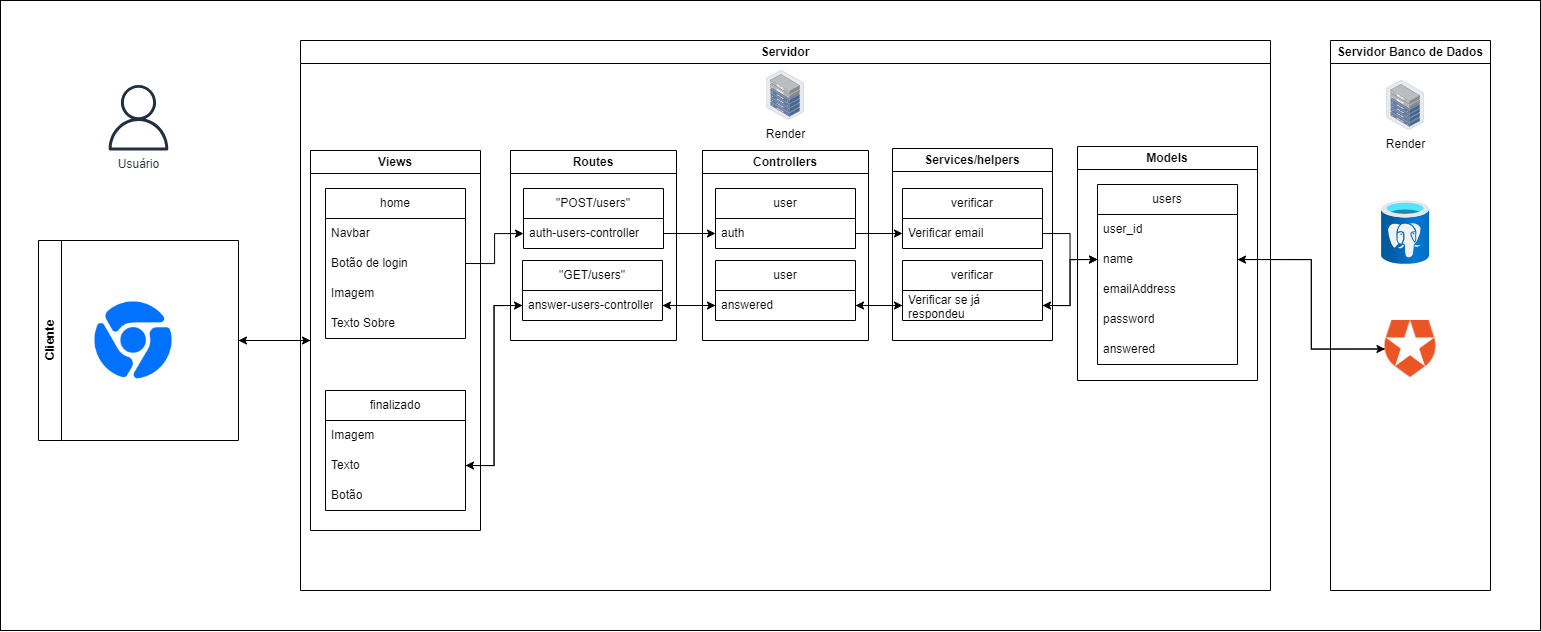

The diagram above was exported from draw.io. Its source (the exported page's mxGraphModel, read from the mxfile embedded in the PNG):
<mxGraphModel dx="3289" dy="1078" grid="1" gridSize="10" guides="1" tooltips="1" connect="1" arrows="1" fold="1" page="1" pageScale="1" pageWidth="827" pageHeight="1169" math="0" shadow="0">
  <root>
    <mxCell id="0" />
    <mxCell id="1" parent="0" />
    <mxCell id="RIBPLgs2tIToHIS9_J1g-52" value="" style="rounded=0;whiteSpace=wrap;html=1;" parent="1" vertex="1">
      <mxGeometry x="-430" y="20" width="1540" height="630" as="geometry" />
    </mxCell>
    <mxCell id="RIBPLgs2tIToHIS9_J1g-12" value="Servidor Banco de Dados" style="swimlane;whiteSpace=wrap;html=1;" parent="1" vertex="1">
      <mxGeometry x="900" y="60" width="160" height="550" as="geometry" />
    </mxCell>
    <mxCell id="RIBPLgs2tIToHIS9_J1g-16" value="" style="image;aspect=fixed;html=1;points=[];align=center;fontSize=12;image=img/lib/azure2/databases/Azure_Database_PostgreSQL_Server.svg;" parent="RIBPLgs2tIToHIS9_J1g-12" vertex="1">
      <mxGeometry x="51.1" y="160" width="48" height="64" as="geometry" />
    </mxCell>
    <mxCell id="RIBPLgs2tIToHIS9_J1g-32" value="Render" style="image;points=[];aspect=fixed;html=1;align=center;shadow=0;dashed=0;image=img/lib/allied_telesis/storage/Datacenter_Server_Half_Rack_ToR.svg;" parent="RIBPLgs2tIToHIS9_J1g-12" vertex="1">
      <mxGeometry x="56" y="40" width="38.2" height="49.63" as="geometry" />
    </mxCell>
    <mxCell id="RIBPLgs2tIToHIS9_J1g-23" value="Usuário" style="sketch=0;outlineConnect=0;fontColor=#232F3E;gradientColor=none;fillColor=#232F3D;strokeColor=none;dashed=0;verticalLabelPosition=bottom;verticalAlign=top;align=center;html=1;fontSize=12;fontStyle=0;aspect=fixed;pointerEvents=1;shape=mxgraph.aws4.user;" parent="1" vertex="1">
      <mxGeometry x="-324.81" y="104.38" width="65.62" height="65.62" as="geometry" />
    </mxCell>
    <mxCell id="RIBPLgs2tIToHIS9_J1g-27" value="Servidor" style="swimlane;whiteSpace=wrap;html=1;" parent="1" vertex="1">
      <mxGeometry x="-130" y="60" width="970" height="550" as="geometry" />
    </mxCell>
    <mxCell id="RIBPLgs2tIToHIS9_J1g-25" value="Render" style="image;points=[];aspect=fixed;html=1;align=center;shadow=0;dashed=0;image=img/lib/allied_telesis/storage/Datacenter_Server_Half_Rack_ToR.svg;" parent="RIBPLgs2tIToHIS9_J1g-27" vertex="1">
      <mxGeometry x="465.9" y="29.990000000000002" width="38.2" height="49.63" as="geometry" />
    </mxCell>
    <mxCell id="RIBPLgs2tIToHIS9_J1g-24" value="Views" style="swimlane;whiteSpace=wrap;html=1;startSize=23;" parent="RIBPLgs2tIToHIS9_J1g-27" vertex="1">
      <mxGeometry x="10" y="110" width="170" height="380" as="geometry" />
    </mxCell>
    <mxCell id="RIBPLgs2tIToHIS9_J1g-41" value="home" style="swimlane;fontStyle=0;childLayout=stackLayout;horizontal=1;startSize=30;horizontalStack=0;resizeParent=1;resizeParentMax=0;resizeLast=0;collapsible=1;marginBottom=0;whiteSpace=wrap;html=1;" parent="RIBPLgs2tIToHIS9_J1g-24" vertex="1">
      <mxGeometry x="15" y="38" width="140" height="150" as="geometry" />
    </mxCell>
    <mxCell id="RIBPLgs2tIToHIS9_J1g-42" value="Navbar" style="text;strokeColor=none;fillColor=none;align=left;verticalAlign=middle;spacingLeft=4;spacingRight=4;overflow=hidden;points=[[0,0.5],[1,0.5]];portConstraint=eastwest;rotatable=0;whiteSpace=wrap;html=1;" parent="RIBPLgs2tIToHIS9_J1g-41" vertex="1">
      <mxGeometry y="30" width="140" height="30" as="geometry" />
    </mxCell>
    <mxCell id="RIBPLgs2tIToHIS9_J1g-44" value="Botão de login" style="text;strokeColor=none;fillColor=none;align=left;verticalAlign=middle;spacingLeft=4;spacingRight=4;overflow=hidden;points=[[0,0.5],[1,0.5]];portConstraint=eastwest;rotatable=0;whiteSpace=wrap;html=1;" parent="RIBPLgs2tIToHIS9_J1g-41" vertex="1">
      <mxGeometry y="60" width="140" height="30" as="geometry" />
    </mxCell>
    <mxCell id="IU-bw-8Hb_L9pwO6L9cb-1" value="Imagem" style="text;strokeColor=none;fillColor=none;align=left;verticalAlign=middle;spacingLeft=4;spacingRight=4;overflow=hidden;points=[[0,0.5],[1,0.5]];portConstraint=eastwest;rotatable=0;whiteSpace=wrap;html=1;" parent="RIBPLgs2tIToHIS9_J1g-41" vertex="1">
      <mxGeometry y="90" width="140" height="30" as="geometry" />
    </mxCell>
    <mxCell id="IU-bw-8Hb_L9pwO6L9cb-10" value="Texto Sobre" style="text;strokeColor=none;fillColor=none;align=left;verticalAlign=middle;spacingLeft=4;spacingRight=4;overflow=hidden;points=[[0,0.5],[1,0.5]];portConstraint=eastwest;rotatable=0;whiteSpace=wrap;html=1;" parent="RIBPLgs2tIToHIS9_J1g-41" vertex="1">
      <mxGeometry y="120" width="140" height="30" as="geometry" />
    </mxCell>
    <mxCell id="IU-bw-8Hb_L9pwO6L9cb-17" value="finalizado" style="swimlane;fontStyle=0;childLayout=stackLayout;horizontal=1;startSize=30;horizontalStack=0;resizeParent=1;resizeParentMax=0;resizeLast=0;collapsible=1;marginBottom=0;whiteSpace=wrap;html=1;" parent="RIBPLgs2tIToHIS9_J1g-24" vertex="1">
      <mxGeometry x="15" y="240" width="140" height="120" as="geometry" />
    </mxCell>
    <mxCell id="IU-bw-8Hb_L9pwO6L9cb-18" value="Imagem" style="text;strokeColor=none;fillColor=none;align=left;verticalAlign=middle;spacingLeft=4;spacingRight=4;overflow=hidden;points=[[0,0.5],[1,0.5]];portConstraint=eastwest;rotatable=0;whiteSpace=wrap;html=1;" parent="IU-bw-8Hb_L9pwO6L9cb-17" vertex="1">
      <mxGeometry y="30" width="140" height="30" as="geometry" />
    </mxCell>
    <mxCell id="IU-bw-8Hb_L9pwO6L9cb-19" value="Texto" style="text;strokeColor=none;fillColor=none;align=left;verticalAlign=middle;spacingLeft=4;spacingRight=4;overflow=hidden;points=[[0,0.5],[1,0.5]];portConstraint=eastwest;rotatable=0;whiteSpace=wrap;html=1;" parent="IU-bw-8Hb_L9pwO6L9cb-17" vertex="1">
      <mxGeometry y="60" width="140" height="30" as="geometry" />
    </mxCell>
    <mxCell id="IU-bw-8Hb_L9pwO6L9cb-20" value="Botão" style="text;strokeColor=none;fillColor=none;align=left;verticalAlign=middle;spacingLeft=4;spacingRight=4;overflow=hidden;points=[[0,0.5],[1,0.5]];portConstraint=eastwest;rotatable=0;whiteSpace=wrap;html=1;" parent="IU-bw-8Hb_L9pwO6L9cb-17" vertex="1">
      <mxGeometry y="90" width="140" height="30" as="geometry" />
    </mxCell>
    <mxCell id="BTqJfUpLhKWyFMrB6gHA-2" value="Controllers" style="swimlane;whiteSpace=wrap;html=1;startSize=23;" parent="RIBPLgs2tIToHIS9_J1g-27" vertex="1">
      <mxGeometry x="402" y="110" width="166" height="190" as="geometry" />
    </mxCell>
    <mxCell id="BTqJfUpLhKWyFMrB6gHA-15" value="user" style="swimlane;fontStyle=0;childLayout=stackLayout;horizontal=1;startSize=30;horizontalStack=0;resizeParent=1;resizeParentMax=0;resizeLast=0;collapsible=1;marginBottom=0;whiteSpace=wrap;html=1;" parent="BTqJfUpLhKWyFMrB6gHA-2" vertex="1">
      <mxGeometry x="13" y="38" width="140" height="60" as="geometry" />
    </mxCell>
    <mxCell id="BTqJfUpLhKWyFMrB6gHA-16" value="auth" style="text;strokeColor=none;fillColor=none;align=left;verticalAlign=middle;spacingLeft=4;spacingRight=4;overflow=hidden;points=[[0,0.5],[1,0.5]];portConstraint=eastwest;rotatable=0;whiteSpace=wrap;html=1;" parent="BTqJfUpLhKWyFMrB6gHA-15" vertex="1">
      <mxGeometry y="30" width="140" height="30" as="geometry" />
    </mxCell>
    <mxCell id="BfmDAqrIic6IV8fdLGgy-1" value="Routes" style="swimlane;whiteSpace=wrap;html=1;startSize=23;" vertex="1" parent="RIBPLgs2tIToHIS9_J1g-27">
      <mxGeometry x="210" y="110" width="166" height="190" as="geometry" />
    </mxCell>
    <mxCell id="BfmDAqrIic6IV8fdLGgy-2" value="&quot;POST/users&quot;" style="swimlane;fontStyle=0;childLayout=stackLayout;horizontal=1;startSize=30;horizontalStack=0;resizeParent=1;resizeParentMax=0;resizeLast=0;collapsible=1;marginBottom=0;whiteSpace=wrap;html=1;" vertex="1" parent="BfmDAqrIic6IV8fdLGgy-1">
      <mxGeometry x="13" y="38" width="140" height="60" as="geometry" />
    </mxCell>
    <mxCell id="BfmDAqrIic6IV8fdLGgy-3" value="auth-users-controller" style="text;strokeColor=none;fillColor=none;align=left;verticalAlign=middle;spacingLeft=4;spacingRight=4;overflow=hidden;points=[[0,0.5],[1,0.5]];portConstraint=eastwest;rotatable=0;whiteSpace=wrap;html=1;" vertex="1" parent="BfmDAqrIic6IV8fdLGgy-2">
      <mxGeometry y="30" width="140" height="30" as="geometry" />
    </mxCell>
    <mxCell id="BTqJfUpLhKWyFMrB6gHA-5" value="Models" style="swimlane;whiteSpace=wrap;html=1;startSize=23;" parent="RIBPLgs2tIToHIS9_J1g-27" vertex="1">
      <mxGeometry x="777" y="106" width="180" height="234" as="geometry" />
    </mxCell>
    <mxCell id="BTqJfUpLhKWyFMrB6gHA-9" value="users" style="swimlane;fontStyle=0;childLayout=stackLayout;horizontal=1;startSize=30;horizontalStack=0;resizeParent=1;resizeParentMax=0;resizeLast=0;collapsible=1;marginBottom=0;whiteSpace=wrap;html=1;" parent="BTqJfUpLhKWyFMrB6gHA-5" vertex="1">
      <mxGeometry x="20" y="38" width="140" height="180" as="geometry" />
    </mxCell>
    <mxCell id="BTqJfUpLhKWyFMrB6gHA-10" value="user_id" style="text;strokeColor=none;fillColor=none;align=left;verticalAlign=middle;spacingLeft=4;spacingRight=4;overflow=hidden;points=[[0,0.5],[1,0.5]];portConstraint=eastwest;rotatable=0;whiteSpace=wrap;html=1;" parent="BTqJfUpLhKWyFMrB6gHA-9" vertex="1">
      <mxGeometry y="30" width="140" height="30" as="geometry" />
    </mxCell>
    <mxCell id="BTqJfUpLhKWyFMrB6gHA-11" value="name" style="text;strokeColor=none;fillColor=none;align=left;verticalAlign=middle;spacingLeft=4;spacingRight=4;overflow=hidden;points=[[0,0.5],[1,0.5]];portConstraint=eastwest;rotatable=0;whiteSpace=wrap;html=1;" parent="BTqJfUpLhKWyFMrB6gHA-9" vertex="1">
      <mxGeometry y="60" width="140" height="30" as="geometry" />
    </mxCell>
    <mxCell id="9nZV4xTJPpmNmlKgjBD1-1" value="emailAddress" style="text;strokeColor=none;fillColor=none;align=left;verticalAlign=middle;spacingLeft=4;spacingRight=4;overflow=hidden;points=[[0,0.5],[1,0.5]];portConstraint=eastwest;rotatable=0;whiteSpace=wrap;html=1;" parent="BTqJfUpLhKWyFMrB6gHA-9" vertex="1">
      <mxGeometry y="90" width="140" height="30" as="geometry" />
    </mxCell>
    <mxCell id="MAObCPGG8qvyvMlPCJR--1" value="password" style="text;strokeColor=none;fillColor=none;align=left;verticalAlign=middle;spacingLeft=4;spacingRight=4;overflow=hidden;points=[[0,0.5],[1,0.5]];portConstraint=eastwest;rotatable=0;whiteSpace=wrap;html=1;" parent="BTqJfUpLhKWyFMrB6gHA-9" vertex="1">
      <mxGeometry y="120" width="140" height="30" as="geometry" />
    </mxCell>
    <mxCell id="7TFiteJ1vRxA5V-MnxLH-1" value="answered" style="text;strokeColor=none;fillColor=none;align=left;verticalAlign=middle;spacingLeft=4;spacingRight=4;overflow=hidden;points=[[0,0.5],[1,0.5]];portConstraint=eastwest;rotatable=0;whiteSpace=wrap;html=1;" vertex="1" parent="BTqJfUpLhKWyFMrB6gHA-9">
      <mxGeometry y="150" width="140" height="30" as="geometry" />
    </mxCell>
    <mxCell id="psjwOiiniUCJQtOTkfEi-1" value="Services/helpers" style="swimlane;whiteSpace=wrap;html=1;startSize=23;" parent="RIBPLgs2tIToHIS9_J1g-27" vertex="1">
      <mxGeometry x="592" y="108" width="160" height="192" as="geometry" />
    </mxCell>
    <mxCell id="psjwOiiniUCJQtOTkfEi-2" value="verificar" style="swimlane;fontStyle=0;childLayout=stackLayout;horizontal=1;startSize=30;horizontalStack=0;resizeParent=1;resizeParentMax=0;resizeLast=0;collapsible=1;marginBottom=0;whiteSpace=wrap;html=1;" parent="psjwOiiniUCJQtOTkfEi-1" vertex="1">
      <mxGeometry x="10" y="40" width="140" height="60" as="geometry" />
    </mxCell>
    <mxCell id="psjwOiiniUCJQtOTkfEi-4" value="Verificar email" style="text;strokeColor=none;fillColor=none;align=left;verticalAlign=middle;spacingLeft=4;spacingRight=4;overflow=hidden;points=[[0,0.5],[1,0.5]];portConstraint=eastwest;rotatable=0;whiteSpace=wrap;html=1;" parent="psjwOiiniUCJQtOTkfEi-2" vertex="1">
      <mxGeometry y="30" width="140" height="30" as="geometry" />
    </mxCell>
    <mxCell id="jfZi5d1DPzCspCAz-9o_-3" style="edgeStyle=orthogonalEdgeStyle;rounded=0;orthogonalLoop=1;jettySize=auto;html=1;exitX=1;exitY=0.5;exitDx=0;exitDy=0;" edge="1" parent="RIBPLgs2tIToHIS9_J1g-27" source="RIBPLgs2tIToHIS9_J1g-44" target="BfmDAqrIic6IV8fdLGgy-3">
      <mxGeometry relative="1" as="geometry" />
    </mxCell>
    <mxCell id="jfZi5d1DPzCspCAz-9o_-4" style="edgeStyle=orthogonalEdgeStyle;rounded=0;orthogonalLoop=1;jettySize=auto;html=1;exitX=1;exitY=0.5;exitDx=0;exitDy=0;entryX=0;entryY=0.5;entryDx=0;entryDy=0;" edge="1" parent="RIBPLgs2tIToHIS9_J1g-27" source="BfmDAqrIic6IV8fdLGgy-3" target="BTqJfUpLhKWyFMrB6gHA-16">
      <mxGeometry relative="1" as="geometry" />
    </mxCell>
    <mxCell id="jfZi5d1DPzCspCAz-9o_-5" style="edgeStyle=orthogonalEdgeStyle;rounded=0;orthogonalLoop=1;jettySize=auto;html=1;exitX=1;exitY=0.5;exitDx=0;exitDy=0;entryX=0;entryY=0.5;entryDx=0;entryDy=0;" edge="1" parent="RIBPLgs2tIToHIS9_J1g-27" source="BTqJfUpLhKWyFMrB6gHA-16" target="psjwOiiniUCJQtOTkfEi-4">
      <mxGeometry relative="1" as="geometry" />
    </mxCell>
    <mxCell id="jfZi5d1DPzCspCAz-9o_-6" style="edgeStyle=orthogonalEdgeStyle;rounded=0;orthogonalLoop=1;jettySize=auto;html=1;exitX=1;exitY=0.5;exitDx=0;exitDy=0;entryX=0;entryY=0.5;entryDx=0;entryDy=0;" edge="1" parent="RIBPLgs2tIToHIS9_J1g-27" source="psjwOiiniUCJQtOTkfEi-4" target="BTqJfUpLhKWyFMrB6gHA-11">
      <mxGeometry relative="1" as="geometry" />
    </mxCell>
    <mxCell id="RIBPLgs2tIToHIS9_J1g-48" value="" style="shape=image;html=1;verticalAlign=top;verticalLabelPosition=bottom;labelBackgroundColor=#ffffff;imageAspect=0;aspect=fixed;image=https://cdn2.iconfinder.com/data/icons/social-media-and-payment/64/-36-128.png" parent="1" vertex="1">
      <mxGeometry x="-341" y="316" width="88" height="88" as="geometry" />
    </mxCell>
    <mxCell id="jfZi5d1DPzCspCAz-9o_-8" style="edgeStyle=orthogonalEdgeStyle;rounded=0;orthogonalLoop=1;jettySize=auto;html=1;exitX=1;exitY=0.5;exitDx=0;exitDy=0;entryX=0;entryY=0.5;entryDx=0;entryDy=0;" edge="1" parent="1" source="RIBPLgs2tIToHIS9_J1g-51" target="RIBPLgs2tIToHIS9_J1g-24">
      <mxGeometry relative="1" as="geometry" />
    </mxCell>
    <mxCell id="RIBPLgs2tIToHIS9_J1g-51" value="Cliente" style="swimlane;horizontal=0;whiteSpace=wrap;html=1;" parent="1" vertex="1">
      <mxGeometry x="-392" y="260" width="200" height="200" as="geometry" />
    </mxCell>
    <mxCell id="jfZi5d1DPzCspCAz-9o_-1" value="&quot;GET/users&quot;" style="swimlane;fontStyle=0;childLayout=stackLayout;horizontal=1;startSize=30;horizontalStack=0;resizeParent=1;resizeParentMax=0;resizeLast=0;collapsible=1;marginBottom=0;whiteSpace=wrap;html=1;" vertex="1" parent="1">
      <mxGeometry x="92" y="280" width="140" height="60" as="geometry" />
    </mxCell>
    <mxCell id="jfZi5d1DPzCspCAz-9o_-2" value="answer-users-controller" style="text;strokeColor=none;fillColor=none;align=left;verticalAlign=middle;spacingLeft=4;spacingRight=4;overflow=hidden;points=[[0,0.5],[1,0.5]];portConstraint=eastwest;rotatable=0;whiteSpace=wrap;html=1;" vertex="1" parent="jfZi5d1DPzCspCAz-9o_-1">
      <mxGeometry y="30" width="140" height="30" as="geometry" />
    </mxCell>
    <mxCell id="jfZi5d1DPzCspCAz-9o_-7" style="edgeStyle=orthogonalEdgeStyle;rounded=0;orthogonalLoop=1;jettySize=auto;html=1;exitX=0;exitY=0.5;exitDx=0;exitDy=0;entryX=1;entryY=0.5;entryDx=0;entryDy=0;" edge="1" parent="1" source="jfZi5d1DPzCspCAz-9o_-2" target="IU-bw-8Hb_L9pwO6L9cb-19">
      <mxGeometry relative="1" as="geometry" />
    </mxCell>
    <mxCell id="jfZi5d1DPzCspCAz-9o_-9" style="edgeStyle=orthogonalEdgeStyle;rounded=0;orthogonalLoop=1;jettySize=auto;html=1;exitX=0;exitY=0.5;exitDx=0;exitDy=0;entryX=1;entryY=0.5;entryDx=0;entryDy=0;" edge="1" parent="1" source="RIBPLgs2tIToHIS9_J1g-24" target="RIBPLgs2tIToHIS9_J1g-51">
      <mxGeometry relative="1" as="geometry" />
    </mxCell>
    <mxCell id="jfZi5d1DPzCspCAz-9o_-10" value="user" style="swimlane;fontStyle=0;childLayout=stackLayout;horizontal=1;startSize=30;horizontalStack=0;resizeParent=1;resizeParentMax=0;resizeLast=0;collapsible=1;marginBottom=0;whiteSpace=wrap;html=1;" vertex="1" parent="1">
      <mxGeometry x="285" y="280" width="140" height="60" as="geometry" />
    </mxCell>
    <mxCell id="jfZi5d1DPzCspCAz-9o_-11" value="answered" style="text;strokeColor=none;fillColor=none;align=left;verticalAlign=middle;spacingLeft=4;spacingRight=4;overflow=hidden;points=[[0,0.5],[1,0.5]];portConstraint=eastwest;rotatable=0;whiteSpace=wrap;html=1;" vertex="1" parent="jfZi5d1DPzCspCAz-9o_-10">
      <mxGeometry y="30" width="140" height="30" as="geometry" />
    </mxCell>
    <mxCell id="jfZi5d1DPzCspCAz-9o_-12" style="edgeStyle=orthogonalEdgeStyle;rounded=0;orthogonalLoop=1;jettySize=auto;html=1;exitX=1;exitY=0.5;exitDx=0;exitDy=0;entryX=0;entryY=0.5;entryDx=0;entryDy=0;" edge="1" parent="1" source="jfZi5d1DPzCspCAz-9o_-2" target="jfZi5d1DPzCspCAz-9o_-11">
      <mxGeometry relative="1" as="geometry" />
    </mxCell>
    <mxCell id="jfZi5d1DPzCspCAz-9o_-13" style="edgeStyle=orthogonalEdgeStyle;rounded=0;orthogonalLoop=1;jettySize=auto;html=1;exitX=0;exitY=0.5;exitDx=0;exitDy=0;entryX=1;entryY=0.5;entryDx=0;entryDy=0;" edge="1" parent="1" source="jfZi5d1DPzCspCAz-9o_-11" target="jfZi5d1DPzCspCAz-9o_-2">
      <mxGeometry relative="1" as="geometry" />
    </mxCell>
    <mxCell id="jfZi5d1DPzCspCAz-9o_-15" value="verificar" style="swimlane;fontStyle=0;childLayout=stackLayout;horizontal=1;startSize=30;horizontalStack=0;resizeParent=1;resizeParentMax=0;resizeLast=0;collapsible=1;marginBottom=0;whiteSpace=wrap;html=1;" vertex="1" parent="1">
      <mxGeometry x="472" y="280" width="140" height="60" as="geometry" />
    </mxCell>
    <mxCell id="jfZi5d1DPzCspCAz-9o_-16" value="Verificar se já respondeu" style="text;strokeColor=none;fillColor=none;align=left;verticalAlign=middle;spacingLeft=4;spacingRight=4;overflow=hidden;points=[[0,0.5],[1,0.5]];portConstraint=eastwest;rotatable=0;whiteSpace=wrap;html=1;" vertex="1" parent="jfZi5d1DPzCspCAz-9o_-15">
      <mxGeometry y="30" width="140" height="30" as="geometry" />
    </mxCell>
    <mxCell id="jfZi5d1DPzCspCAz-9o_-17" style="edgeStyle=orthogonalEdgeStyle;rounded=0;orthogonalLoop=1;jettySize=auto;html=1;exitX=1;exitY=0.5;exitDx=0;exitDy=0;entryX=0;entryY=0.5;entryDx=0;entryDy=0;" edge="1" parent="1" source="jfZi5d1DPzCspCAz-9o_-11" target="jfZi5d1DPzCspCAz-9o_-16">
      <mxGeometry relative="1" as="geometry" />
    </mxCell>
    <mxCell id="jfZi5d1DPzCspCAz-9o_-18" style="edgeStyle=orthogonalEdgeStyle;rounded=0;orthogonalLoop=1;jettySize=auto;html=1;exitX=1;exitY=0.5;exitDx=0;exitDy=0;entryX=0;entryY=0.5;entryDx=0;entryDy=0;" edge="1" parent="1" source="jfZi5d1DPzCspCAz-9o_-16" target="BTqJfUpLhKWyFMrB6gHA-11">
      <mxGeometry relative="1" as="geometry" />
    </mxCell>
    <mxCell id="jfZi5d1DPzCspCAz-9o_-19" style="edgeStyle=orthogonalEdgeStyle;rounded=0;orthogonalLoop=1;jettySize=auto;html=1;exitX=0;exitY=0.5;exitDx=0;exitDy=0;entryX=1;entryY=0.5;entryDx=0;entryDy=0;" edge="1" parent="1" source="BTqJfUpLhKWyFMrB6gHA-11" target="jfZi5d1DPzCspCAz-9o_-16">
      <mxGeometry relative="1" as="geometry" />
    </mxCell>
    <mxCell id="jfZi5d1DPzCspCAz-9o_-20" style="edgeStyle=orthogonalEdgeStyle;rounded=0;orthogonalLoop=1;jettySize=auto;html=1;entryX=1;entryY=0.5;entryDx=0;entryDy=0;" edge="1" parent="1" source="jfZi5d1DPzCspCAz-9o_-16" target="jfZi5d1DPzCspCAz-9o_-11">
      <mxGeometry relative="1" as="geometry" />
    </mxCell>
    <mxCell id="jfZi5d1DPzCspCAz-9o_-24" style="edgeStyle=orthogonalEdgeStyle;rounded=0;orthogonalLoop=1;jettySize=auto;html=1;exitX=0;exitY=0.5;exitDx=0;exitDy=0;" edge="1" parent="1" source="jfZi5d1DPzCspCAz-9o_-22" target="BTqJfUpLhKWyFMrB6gHA-11">
      <mxGeometry relative="1" as="geometry" />
    </mxCell>
    <mxCell id="jfZi5d1DPzCspCAz-9o_-22" value="" style="shape=image;verticalLabelPosition=bottom;labelBackgroundColor=default;verticalAlign=top;aspect=fixed;imageAspect=0;image=data:image/png,(base64 omitted: 4700 chars);" vertex="1" parent="1">
      <mxGeometry x="954.5" y="340" width="51" height="57.01" as="geometry" />
    </mxCell>
    <mxCell id="jfZi5d1DPzCspCAz-9o_-23" style="edgeStyle=orthogonalEdgeStyle;rounded=0;orthogonalLoop=1;jettySize=auto;html=1;exitX=1;exitY=0.5;exitDx=0;exitDy=0;entryX=0;entryY=0.5;entryDx=0;entryDy=0;" edge="1" parent="1" source="BTqJfUpLhKWyFMrB6gHA-11" target="jfZi5d1DPzCspCAz-9o_-22">
      <mxGeometry relative="1" as="geometry" />
    </mxCell>
    <mxCell id="xHTS1TZrZ7ee0qZPrr35-2" style="edgeStyle=orthogonalEdgeStyle;rounded=0;orthogonalLoop=1;jettySize=auto;html=1;exitX=1;exitY=0.5;exitDx=0;exitDy=0;entryX=0;entryY=0.5;entryDx=0;entryDy=0;" edge="1" parent="1" source="IU-bw-8Hb_L9pwO6L9cb-19" target="jfZi5d1DPzCspCAz-9o_-2">
      <mxGeometry relative="1" as="geometry" />
    </mxCell>
  </root>
</mxGraphModel>